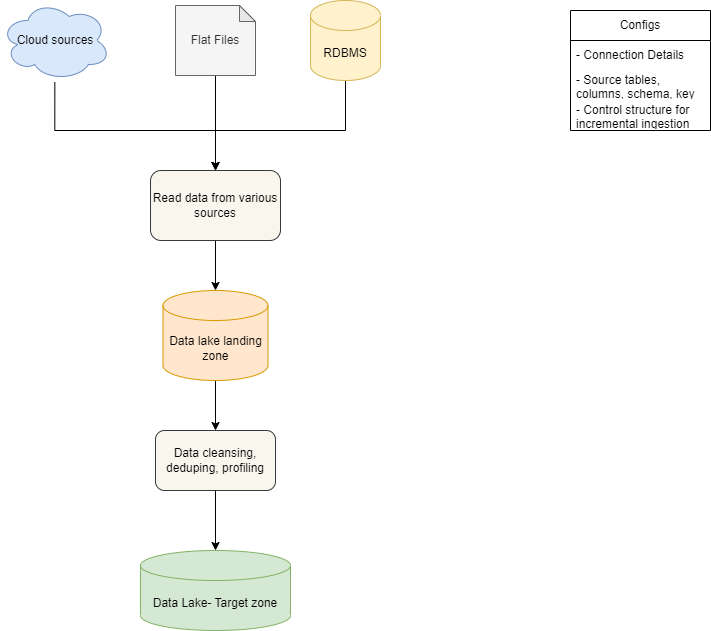

The diagram above was exported from draw.io. Its source (the exported page's mxGraphModel, read from the mxfile embedded in the PNG):
<mxGraphModel dx="1259" dy="1004" grid="1" gridSize="10" guides="1" tooltips="1" connect="1" arrows="1" fold="1" page="1" pageScale="1" pageWidth="850" pageHeight="1100" math="0" shadow="0">
  <root>
    <mxCell id="0" />
    <mxCell id="1" parent="0" />
    <mxCell id="Zmt-WgLb_HP-_rRrkn8i-11" style="edgeStyle=orthogonalEdgeStyle;rounded=0;orthogonalLoop=1;jettySize=auto;html=1;" parent="1" source="AMiXV9KFwbkkQFeAqO6x-1" target="Zmt-WgLb_HP-_rRrkn8i-4" edge="1">
      <mxGeometry relative="1" as="geometry" />
    </mxCell>
    <mxCell id="AMiXV9KFwbkkQFeAqO6x-1" value="Read data from various sources" style="rounded=1;whiteSpace=wrap;html=1;fillColor=#f9f7ed;strokeColor=#36393d;" parent="1" vertex="1">
      <mxGeometry x="250" y="200" width="130" height="70" as="geometry" />
    </mxCell>
    <mxCell id="Zmt-WgLb_HP-_rRrkn8i-21" style="edgeStyle=orthogonalEdgeStyle;rounded=0;orthogonalLoop=1;jettySize=auto;html=1;entryX=0.5;entryY=0;entryDx=0;entryDy=0;" parent="1" source="Zmt-WgLb_HP-_rRrkn8i-1" target="AMiXV9KFwbkkQFeAqO6x-1" edge="1">
      <mxGeometry relative="1" as="geometry">
        <Array as="points">
          <mxPoint x="445" y="160" />
          <mxPoint x="315" y="160" />
        </Array>
      </mxGeometry>
    </mxCell>
    <mxCell id="Zmt-WgLb_HP-_rRrkn8i-1" value="RDBMS" style="shape=cylinder3;whiteSpace=wrap;html=1;boundedLbl=1;backgroundOutline=1;size=15;fillColor=#fff2cc;strokeColor=#d6b656;" parent="1" vertex="1">
      <mxGeometry x="410" y="30" width="70" height="80" as="geometry" />
    </mxCell>
    <mxCell id="Zmt-WgLb_HP-_rRrkn8i-20" style="edgeStyle=orthogonalEdgeStyle;rounded=0;orthogonalLoop=1;jettySize=auto;html=1;" parent="1" source="Zmt-WgLb_HP-_rRrkn8i-2" target="AMiXV9KFwbkkQFeAqO6x-1" edge="1">
      <mxGeometry relative="1" as="geometry" />
    </mxCell>
    <mxCell id="Zmt-WgLb_HP-_rRrkn8i-2" value="Flat Files" style="shape=note;whiteSpace=wrap;html=1;backgroundOutline=1;darkOpacity=0.05;size=16;fillColor=#f5f5f5;fontColor=#333333;strokeColor=#666666;" parent="1" vertex="1">
      <mxGeometry x="275" y="35" width="80" height="70" as="geometry" />
    </mxCell>
    <mxCell id="Zmt-WgLb_HP-_rRrkn8i-19" style="edgeStyle=orthogonalEdgeStyle;rounded=0;orthogonalLoop=1;jettySize=auto;html=1;entryX=0.5;entryY=0;entryDx=0;entryDy=0;exitX=0.494;exitY=1.021;exitDx=0;exitDy=0;exitPerimeter=0;" parent="1" source="Zmt-WgLb_HP-_rRrkn8i-3" target="AMiXV9KFwbkkQFeAqO6x-1" edge="1">
      <mxGeometry relative="1" as="geometry">
        <Array as="points">
          <mxPoint x="154" y="160" />
          <mxPoint x="315" y="160" />
        </Array>
      </mxGeometry>
    </mxCell>
    <mxCell id="Zmt-WgLb_HP-_rRrkn8i-3" value="Cloud sources" style="ellipse;shape=cloud;whiteSpace=wrap;html=1;fillColor=#dae8fc;strokeColor=#6c8ebf;" parent="1" vertex="1">
      <mxGeometry x="100" y="30" width="110" height="80" as="geometry" />
    </mxCell>
    <mxCell id="Zmt-WgLb_HP-_rRrkn8i-17" style="edgeStyle=orthogonalEdgeStyle;rounded=0;orthogonalLoop=1;jettySize=auto;html=1;" parent="1" source="Zmt-WgLb_HP-_rRrkn8i-4" target="Zmt-WgLb_HP-_rRrkn8i-16" edge="1">
      <mxGeometry relative="1" as="geometry" />
    </mxCell>
    <mxCell id="Zmt-WgLb_HP-_rRrkn8i-4" value="Data lake landing zone" style="shape=cylinder3;whiteSpace=wrap;html=1;boundedLbl=1;backgroundOutline=1;size=15;fillColor=#ffe6cc;strokeColor=#d79b00;" parent="1" vertex="1">
      <mxGeometry x="262.5" y="320" width="105" height="90" as="geometry" />
    </mxCell>
    <mxCell id="Zmt-WgLb_HP-_rRrkn8i-15" value="Data Lake- Target zone" style="shape=cylinder3;whiteSpace=wrap;html=1;boundedLbl=1;backgroundOutline=1;size=15;fillColor=#d5e8d4;strokeColor=#82b366;" parent="1" vertex="1">
      <mxGeometry x="240" y="580" width="150" height="80" as="geometry" />
    </mxCell>
    <mxCell id="Zmt-WgLb_HP-_rRrkn8i-18" style="edgeStyle=orthogonalEdgeStyle;rounded=0;orthogonalLoop=1;jettySize=auto;html=1;" parent="1" source="Zmt-WgLb_HP-_rRrkn8i-16" target="Zmt-WgLb_HP-_rRrkn8i-15" edge="1">
      <mxGeometry relative="1" as="geometry" />
    </mxCell>
    <mxCell id="Zmt-WgLb_HP-_rRrkn8i-16" value="Data cleansing, deduping, profiling" style="rounded=1;whiteSpace=wrap;html=1;fillColor=#f9f7ed;strokeColor=#36393d;" parent="1" vertex="1">
      <mxGeometry x="255" y="460" width="120" height="60" as="geometry" />
    </mxCell>
    <mxCell id="Zmt-WgLb_HP-_rRrkn8i-22" value="Configs" style="swimlane;fontStyle=0;childLayout=stackLayout;horizontal=1;startSize=30;horizontalStack=0;resizeParent=1;resizeParentMax=0;resizeLast=0;collapsible=1;marginBottom=0;whiteSpace=wrap;html=1;" parent="1" vertex="1">
      <mxGeometry x="670" y="40" width="140" height="120" as="geometry" />
    </mxCell>
    <mxCell id="Zmt-WgLb_HP-_rRrkn8i-23" value="- Connection Details" style="text;strokeColor=none;fillColor=none;align=left;verticalAlign=middle;spacingLeft=4;spacingRight=4;overflow=hidden;points=[[0,0.5],[1,0.5]];portConstraint=eastwest;rotatable=0;whiteSpace=wrap;html=1;" parent="Zmt-WgLb_HP-_rRrkn8i-22" vertex="1">
      <mxGeometry y="30" width="140" height="30" as="geometry" />
    </mxCell>
    <mxCell id="Zmt-WgLb_HP-_rRrkn8i-24" value="- Source tables, columns, schema, key column, etc" style="text;strokeColor=none;fillColor=none;align=left;verticalAlign=middle;spacingLeft=4;spacingRight=4;overflow=hidden;points=[[0,0.5],[1,0.5]];portConstraint=eastwest;rotatable=0;whiteSpace=wrap;html=1;" parent="Zmt-WgLb_HP-_rRrkn8i-22" vertex="1">
      <mxGeometry y="60" width="140" height="30" as="geometry" />
    </mxCell>
    <mxCell id="Zmt-WgLb_HP-_rRrkn8i-25" value="- Control structure for incremental ingestion" style="text;strokeColor=none;fillColor=none;align=left;verticalAlign=middle;spacingLeft=4;spacingRight=4;overflow=hidden;points=[[0,0.5],[1,0.5]];portConstraint=eastwest;rotatable=0;whiteSpace=wrap;html=1;" parent="Zmt-WgLb_HP-_rRrkn8i-22" vertex="1">
      <mxGeometry y="90" width="140" height="30" as="geometry" />
    </mxCell>
  </root>
</mxGraphModel>